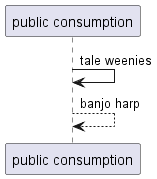

The diagram above was rendered by PlantUML. Its source (embedded in the PNG):
@startuml
participant "public consumption" as 0
0 -> 0: tale weenies
0 --> 0: banjo harp
@enduml